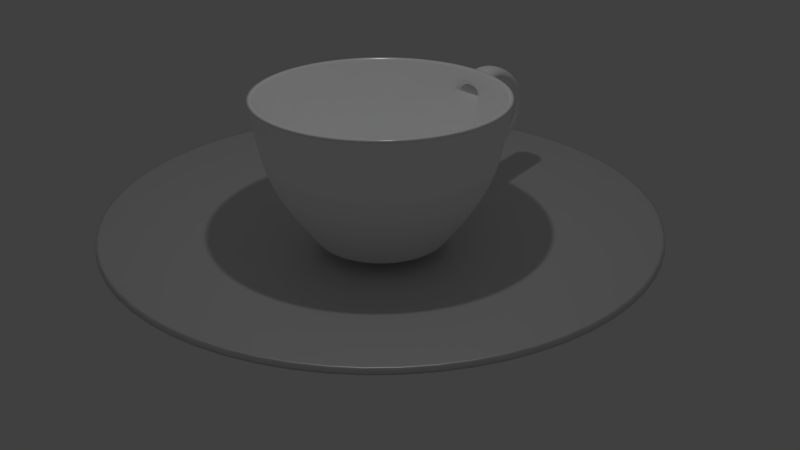 # Source: coffee.blend  (saved by Blender 2.79.0; exported with 4.5.12 LTS)
import bpy
from mathutils import Matrix  # noqa: F401  (used for matrix-valued properties, if any)

bpy.ops.wm.read_factory_settings(use_empty=True)
scene = bpy.context.scene
scene.name = 'Scene'

# ---- collections
col_collection_1 = bpy.data.collections.new('Collection 1'); scene.collection.children.link(col_collection_1)

# ---- images (referenced by path relative to the original .blend; pixels are not part of the script)
import os
ASSET_DIR = os.environ.get("B2B_ASSET_DIR", "")  # directory of the original .blend (textures are referenced by path, not embedded)
HERE = os.path.dirname(os.path.abspath(__file__))  # packed textures are extracted next to this script under _unpacked/

def load_image(name, relpath, width, height, colorspace="sRGB"):
    """Load a texture the original file referenced (path relative to the .blend, or extracted next to this script)."""
    p = next((c for c in (os.path.join(HERE, relpath), os.path.join(ASSET_DIR, relpath)) if relpath and os.path.exists(c)), "")
    if p:
        img = bpy.data.images.load(p, check_existing=True)
        img.name = name
    else:  # same state as the original file: an image datablock whose file is absent (Cycles renders it pink)
        img = bpy.data.images.new(name, width, height)
        img.source = "FILE"
        img.filepath = "//" + (relpath or name)
    img.colorspace_settings.name = colorspace
    return img
img_coffee3_png = load_image('coffee3.png', 'coffee3.png', 1024, 1024, 'sRGB')

# ---- materials (node trees are filled in below, after node groups)
mat_material_002 = bpy.data.materials.new('Material.002')
mat_material_002.alpha_threshold = 0.0
mat_material_002.roughness = 0.5
mat_material_001 = bpy.data.materials.new('Material.001')
mat_material_001.alpha_threshold = 0.0
mat_material_001.diffuse_color = (1.0, 1.0, 1.0, 1.0)
mat_material_001.roughness = 0.5
mat_material_003 = bpy.data.materials.new('Material.003')
mat_material_003.alpha_threshold = 0.0
mat_material_003.roughness = 0.5

# ---- material node trees
mat_material_002.use_nodes = True; mat_material_002.node_tree.nodes.clear()
_N = mat_material_002.node_tree.nodes; _L = mat_material_002.node_tree.links
n0 = _N.new('ShaderNodeOutputMaterial'); n0.name = 'Material Output'; n0.location = (411, 308)
n1 = _N.new('ShaderNodeBsdfDiffuse'); n1.name = 'Diffuse BSDF'; n1.location = (228, 360)
n2 = _N.new('ShaderNodeTexImage'); n2.name = 'Image Texture'; n2.location = (43, 392)
n2.width = 140
n2.image = img_coffee3_png
_L.new(n1.outputs[0], n0.inputs[0])
_L.new(n2.outputs[0], n1.inputs[0])
n0.is_active_output = True
mat_material_001.use_nodes = True; mat_material_001.node_tree.nodes.clear()
_N = mat_material_001.node_tree.nodes; _L = mat_material_001.node_tree.links
n0 = _N.new('ShaderNodeOutputMaterial'); n0.name = 'Material Output'; n0.location = (464, 300)
n1 = _N.new('ShaderNodeBsdfDiffuse'); n1.name = 'Diffuse BSDF'; n1.location = (14, 381)
n1.inputs[0].default_value = (1.0, 1.0, 1.0, 1.0)
n2 = _N.new('ShaderNodeMixShader'); n2.name = 'Mix Shader'; n2.location = (244, 371)
n2.inputs[0].default_value = 0.09
n3 = _N.new('ShaderNodeBsdfAnisotropic'); n3.name = 'Glossy BSDF'; n3.location = (31, 239)
n3.distribution = 'GGX'
n3.inputs[1].default_value = 0.2
_L.new(n1.outputs[0], n2.inputs[1])
_L.new(n2.outputs[0], n0.inputs[0])
_L.new(n3.outputs[0], n2.inputs[2])
n0.is_active_output = True
mat_material_003.use_nodes = True; mat_material_003.node_tree.nodes.clear()
_N = mat_material_003.node_tree.nodes; _L = mat_material_003.node_tree.links
n0 = _N.new('ShaderNodeOutputMaterial'); n0.name = 'Material Output'; n0.location = (497, 305)
n1 = _N.new('ShaderNodeBsdfDiffuse'); n1.name = 'Diffuse BSDF'; n1.location = (-14, 444)
n2 = _N.new('ShaderNodeMixShader'); n2.name = 'Mix Shader'; n2.location = (274, 373)
n3 = _N.new('ShaderNodeBsdfAnisotropic'); n3.name = 'Glossy BSDF'; n3.location = (0, 308)
n3.distribution = 'GGX'
n3.inputs[1].default_value = 0.4472
_L.new(n1.outputs[0], n2.inputs[1])
_L.new(n2.outputs[0], n0.inputs[0])
_L.new(n3.outputs[0], n2.inputs[2])
n0.is_active_output = True

# ---- world
world_world = bpy.data.worlds.new('World'); scene.world = world_world
world_world.color = (0.05088, 0.05088, 0.05088)
world_world.use_sun_shadow = False
world_world.sun_shadow_jitter_overblur = 0.0
world_world.cycles.sampling_method = 'MANUAL'

# ---- cameras
cam_camera = bpy.data.cameras.new('Camera')
cam_camera.clip_end = 100.0
cam_camera.lens = 35.0
cam_camera.sensor_width = 32.0
cam_camera.sensor_height = 18.0
cam_camera.ortho_scale = 7.314
cam_camera.dof.focus_distance = 0.0

# ---- lights
light_lamp = bpy.data.lights.new('Lamp', 'POINT')
light_lamp.transmission_factor = 0.0
light_lamp.cutoff_distance = 30.0
light_lamp.energy = 100.0
light_lamp.shadow_buffer_clip_start = 1.001
light_lamp.shadow_soft_size = 0.106
light_lamp.shadow_maximum_resolution = 0.006
light_lamp.use_absolute_resolution = True

# ---- meshes
me_circle_003 = bpy.data.meshes.new('Circle.003')
me_circle_003.from_pydata([(-0.006784, 0.9891, 0.000827), (-0.3895, 0.913, 0.000827), (-0.7139, 0.6962, 0.000827), (-0.9307, 0.3718, 0.000827), (-1.007, -0.01091, 0.000827), (-0.9307, -0.3936, 0.000827), (-0.7139, -0.718, 0.000827), (-0.3895, -0.9348, 0.000827), (-0.006785, -1.011, 0.000827), (0.3759, -0.9348, 0.000827), (0.7003, -0.718, 0.000827), (0.9171, -0.3936, 0.000827), (0.9932, -0.01091, 0.000827), (0.9171, 0.3718, 0.000827), (0.7003, 0.6962, 0.000827), (0.3759, 0.913, 0.000827)], [], [(0, 1, 2, 3, 4, 5, 6, 7, 8, 9, 10, 11, 12, 13, 14, 15)])
me_circle_003.polygons.foreach_set('use_smooth', [True] * 1)
_uv = me_circle_003.uv_layers.new(name='UVMap')
_uv.uv.foreach_set('vector', [0.561, 0.9999, 0.3749, 0.9999, 0.2029, 0.9238, 0.07133, 0.7832, 9.672e-05, 0.5994, 9.688e-05, 0.4006, 0.07133, 0.2168, 0.2029, 0.0762, 0.3749, 9.672e-05, 0.561, 9.692e-05, 0.733, 0.0762, 0.8646, 0.2168, 0.9358, 0.4006, 0.9358, 0.5994, 0.8646, 0.7832, 0.733, 0.9238])
me_circle_003.materials.append(mat_material_002)
me_circle_003.use_remesh_preserve_volume = False
me_circle_003.use_remesh_preserve_attributes = False
me_circle_003.use_mirror_vertex_groups = False
me_circle_003.update()
me_cylinder = bpy.data.meshes.new('Cylinder')
me_cylinder.from_pydata([(0.2446, 0.0881, -1.724), (0.2836, 0.08739, -1.724), (0.3194, 0.07179, -1.724), (0.3465, 0.04368, -1.724), (0.3608, 0.007325, -1.724), (0.3601, -0.03173, -1.724), (0.3445, -0.06754, -1.724), (0.3164, -0.09465, -1.724), (0.2801, -0.1089, -1.724), (0.241, -0.1082, -1.724), (0.2052, -0.09263, -1.724), (0.1781, -0.06451, -1.724), (0.1638, -0.02816, -1.724), (0.1645, 0.01089, -1.724), (0.1801, 0.0467, -1.724), (0.2082, 0.07381, -1.724), (0.04957, 1.173, -1.206), (0.518, 1.165, -1.206), (0.9475, 0.9778, -1.206), (1.273, 0.6405, -1.206), (1.444, 0.2045, -1.206), (1.436, -0.264, -1.206), (1.249, -0.6935, -1.206), (0.9113, -1.019, -1.206), (0.4752, -1.19, -1.206), (0.006783, -1.182, -1.206), (-0.4227, -0.9945, -1.206), (-0.748, -0.6572, -1.206), (-0.9194, -0.2212, -1.206), (-0.9109, 0.2473, -1.206), (-0.7237, 0.6768, -1.206), (-0.3865, 1.002, -1.206), (-0.01656, 1.538, 0.07536), (0.5972, 1.527, 0.07536), (1.16, 1.282, 0.07536), (1.586, 0.8398, 0.07536), (1.811, 0.2685, 0.07536), (1.8, -0.3453, 0.07536), (1.554, -0.9082, 0.07536), (1.113, -1.334, 0.07536), (0.5412, -1.559, 0.07536), (-0.07262, -1.548, 0.07536), (-0.6354, -1.303, 0.07536), (-1.062, -0.8606, 0.07536), (-1.286, -0.2893, 0.07536), (-1.275, 0.3245, 0.07536), (-1.03, 0.8873, 0.07536), (-0.5879, 1.313, 0.07536), (0.4381, 0.7967, -1.724), (0.7336, 0.668, -1.724), (0.9574, 0.436, -1.724), (1.075, 0.136, -1.724), (1.069, -0.1863, -1.724), (0.9407, -0.4817, -1.724), (0.7087, -0.7055, -1.724), (0.4087, -0.8234, -1.724), (0.08646, -0.8175, -1.724), (-0.209, -0.6888, -1.724), (-0.4327, -0.4568, -1.724), (-0.5507, -0.1568, -1.724), (-0.5448, 0.1654, -1.724), (-0.4161, 0.4609, -1.724), (-0.1841, 0.6846, -1.724), (0.1159, 0.8025, -1.724), (0.5927, 1.506, -0.0541), (1.148, 1.264, -0.0541), (1.568, 0.8282, -0.0541), (1.79, 0.2647, -0.0541), (1.779, -0.3408, -0.0541), (1.537, -0.8959, -0.0541), (1.101, -1.316, -0.0541), (0.5374, -1.538, -0.0541), (-0.06806, -1.527, -0.0541), (-0.6232, -1.285, -0.0541), (-1.044, -0.8491, -0.0541), (-1.265, -0.2855, -0.0541), (-1.254, 0.32, -0.0541), (-1.012, 0.8751, -0.0541), (-0.5763, 1.295, -0.0541), (-0.01277, 1.517, -0.0541), (0.5694, 1.399, -0.7979), (1.085, 1.174, -0.7979), (1.476, 0.7691, -0.7979), (1.682, 0.2453, -0.7979), (1.672, -0.3175, -0.7979), (1.447, -0.8335, -0.7979), (1.042, -1.224, -0.7979), (0.518, -1.43, -0.7979), (-0.04476, -1.42, -0.7979), (-0.5608, -1.195, -0.7979), (-0.9515, -0.7899, -0.7979), (-1.157, -0.2661, -0.7979), (-1.147, 0.2967, -0.7979), (-0.9223, 0.8126, -0.7979), (-0.5172, 1.203, -0.7979), (0.006632, 1.409, -0.7979), (0.5078, 2.069, -0.7435), (0.514, 2.251, -0.8782), (0.1182, 2.249, -0.8854), (0.1215, 2.067, -0.7505), (0.5047, 2.144, -0.5783), (0.1173, 2.145, -0.5863), (0.5112, 2.364, -0.6359), (0.1141, 2.365, -0.6441), (0.506, 2.355, -0.3123), (0.1109, 2.361, -0.3196), (0.4998, 2.144, -0.3927), (0.1143, 2.149, -0.3998), (0.1197, 1.847, -0.1347), (0.1116, 2.045, -0.2349), (0.4939, 2.037, -0.2298), (0.4997, 2.197, -0.07282), (0.4922, 1.646, -0.2012), (0.4976, 1.621, 0.0283), (0.09419, 1.629, 0.0301), (0.09865, 1.654, -0.1994), (0.108, 2.205, -0.07806), (0.4811, 1.898, 0.06716), (0.1158, 1.907, 0.06559), (0.4761, 1.838, -0.1331), (0.1095, 1.877, -0.9352), (0.4854, 1.883, -0.9321), (0.1057, 1.934, -1.148), (0.491, 1.94, -1.145), (0.1161, 1.644, -1.055), (0.454, 1.648, -1.052), (0.1126, 1.695, -1.247), (0.459, 1.7, -1.244), (0.136, 1.093, -1.313), (0.5313, 1.1, -1.312), (0.06265, 1.101, -1.318), (0.5023, 1.093, -1.318), (0.9054, 0.9172, -1.318), (1.211, 0.6006, -1.318), (1.372, 0.1914, -1.318), (1.364, -0.2483, -1.318), (1.188, -0.6514, -1.318), (0.8714, -0.9566, -1.318), (0.4621, -1.117, -1.318), (0.02249, -1.109, -1.318), (-0.3806, -0.9339, -1.318), (-0.6859, -0.6173, -1.318), (-0.8467, -0.2081, -1.318), (-0.8387, 0.2315, -1.318), (-0.6631, 0.6347, -1.318), (-0.3466, 0.9399, -1.318), (0.4742, 0.9621, -1.503), (0.8302, 0.807, -1.503), (1.1, 0.5274, -1.503), (1.242, 0.166, -1.503), (1.235, -0.2223, -1.503), (1.08, -0.5783, -1.503), (0.8002, -0.8479, -1.503), (0.4387, -0.99, -1.503), (0.05043, -0.9829, -1.503), (-0.3056, -0.8278, -1.503), (-0.5752, -0.5483, -1.503), (-0.7173, -0.1868, -1.503), (-0.7102, 0.2015, -1.503), (-0.5551, 0.5575, -1.503), (-0.2755, 0.8271, -1.503), (0.08589, 0.9692, -1.503), (0.08381, 1.344, -1.187), (0.4717, 1.339, -1.186), (0.4575, 1.384, -1.374), (0.09555, 1.389, -1.374), (0.0713, 0.9454, -1.3), (0.4869, 0.9355, -1.304), (0.4644, 0.9599, -1.501), (0.08931, 0.9686, -1.498), (0.4963, 1.502, -0.08946), (0.4908, 1.477, -0.332), (0.08342, 1.509, -0.08946), (0.08799, 1.484, -0.332), (0.1161, 0.8015, -1.724), (0.4379, 0.7957, -1.724), (0.733, 0.6671, -1.724), (0.9565, 0.4354, -1.724), (1.074, 0.1358, -1.724), (1.068, -0.186, -1.724), (0.9398, -0.4811, -1.724), (0.7081, -0.7046, -1.724), (0.4085, -0.8223, -1.724), (0.08669, -0.8165, -1.724), (-0.2084, -0.6879, -1.724), (-0.4319, -0.4562, -1.724), (-0.5496, -0.1566, -1.724), (-0.5438, 0.1652, -1.724), (-0.4152, 0.4603, -1.724), (-0.1835, 0.6837, -1.724)], [(128, 129), (129, 131)], [(0, 1, 2, 3, 4, 5, 6, 7, 8, 9, 10, 11, 12, 13, 14, 15), (145, 31, 16, 130), (144, 30, 31, 145), (143, 29, 30, 144), (142, 28, 29, 143), (141, 27, 28, 142), (140, 26, 27, 141), (139, 25, 26, 140), (138, 24, 25, 139), (137, 23, 24, 138), (136, 22, 23, 137), (135, 21, 22, 136), (134, 20, 21, 135), (133, 19, 20, 134), (132, 18, 19, 133), (131, 17, 18, 132), (130, 16, 17, 131), (78, 47, 32, 79), (77, 46, 47, 78), (76, 45, 46, 77), (75, 44, 45, 76), (74, 43, 44, 75), (73, 42, 43, 74), (72, 41, 42, 73), (71, 40, 41, 72), (70, 39, 40, 71), (69, 38, 39, 70), (68, 37, 38, 69), (67, 36, 37, 68), (66, 35, 36, 67), (65, 34, 35, 66), (64, 33, 34, 65), (79, 32, 33, 64), (174, 63, 48, 175), (175, 48, 49, 176), (176, 49, 50, 177), (177, 50, 51, 178), (178, 51, 52, 179), (179, 52, 53, 180), (180, 53, 54, 181), (181, 54, 55, 182), (182, 55, 56, 183), (183, 56, 57, 184), (184, 57, 58, 185), (185, 58, 59, 186), (186, 59, 60, 187), (187, 60, 61, 188), (188, 61, 62, 189), (189, 62, 63, 174), (80, 64, 65, 81), (81, 65, 66, 82), (82, 66, 67, 83), (83, 67, 68, 84), (84, 68, 69, 85), (85, 69, 70, 86), (86, 70, 71, 87), (87, 71, 72, 88), (88, 72, 73, 89), (89, 73, 74, 90), (90, 74, 75, 91), (91, 75, 76, 92), (92, 76, 77, 93), (93, 77, 78, 94), (94, 78, 79, 95), (31, 94, 95, 16), (30, 93, 94, 31), (29, 92, 93, 30), (28, 91, 92, 29), (27, 90, 91, 28), (26, 89, 90, 27), (25, 88, 89, 26), (24, 87, 88, 25), (23, 86, 87, 24), (22, 85, 86, 23), (21, 84, 85, 22), (20, 83, 84, 21), (19, 82, 83, 20), (18, 81, 82, 19), (17, 80, 81, 18), (16, 95, 80, 17), (103, 102, 97, 98), (97, 96, 121, 123), (107, 105, 103, 101), (100, 101, 99, 96), (102, 100, 96, 97), (104, 106, 100, 102), (106, 107, 101, 100), (101, 103, 98, 99), (105, 104, 102, 103), (112, 115, 108, 119), (109, 116, 105, 107), (110, 109, 107, 106), (111, 110, 106, 104), (108, 118, 116, 109), (113, 112, 119, 117), (171, 173, 115, 112), (114, 113, 117, 118), (172, 170, 113, 114), (173, 172, 114, 115), (115, 114, 118, 108), (170, 171, 112, 113), (117, 119, 110, 111), (116, 111, 104, 105), (118, 117, 111, 116), (119, 108, 109, 110), (122, 123, 127, 126), (99, 98, 122, 120), (98, 97, 123, 122), (96, 99, 120, 121), (120, 122, 126, 124), (123, 121, 125, 127), (121, 120, 124, 125), (161, 130, 131, 146), (146, 131, 132, 147), (147, 132, 133, 148), (148, 133, 134, 149), (149, 134, 135, 150), (150, 135, 136, 151), (151, 136, 137, 152), (152, 137, 138, 153), (153, 138, 139, 154), (154, 139, 140, 155), (155, 140, 141, 156), (156, 141, 142, 157), (157, 142, 143, 158), (158, 143, 144, 159), (159, 144, 145, 160), (160, 145, 130, 161), (62, 160, 161, 63), (61, 159, 160, 62), (60, 158, 159, 61), (59, 157, 158, 60), (58, 156, 157, 59), (57, 155, 156, 58), (56, 154, 155, 57), (55, 153, 154, 56), (54, 152, 153, 55), (53, 151, 152, 54), (52, 150, 151, 53), (51, 149, 150, 52), (50, 148, 149, 51), (49, 147, 148, 50), (48, 146, 147, 49), (63, 161, 146, 48), (163, 125, 124, 162), (164, 127, 125, 163), (162, 124, 126, 165), (165, 126, 127, 164), (169, 165, 164, 168), (166, 162, 165, 169), (168, 164, 163, 167), (167, 163, 162, 166), (131, 167, 166, 130), (146, 168, 167, 131), (130, 166, 169, 161), (161, 169, 168, 146), (64, 80, 171, 170), (95, 79, 172, 173), (79, 64, 170, 172), (80, 95, 173, 171), (1, 0, 174, 175), (2, 1, 175, 176), (3, 2, 176, 177), (4, 3, 177, 178), (5, 4, 178, 179), (6, 5, 179, 180), (7, 6, 180, 181), (8, 7, 181, 182), (9, 8, 182, 183), (10, 9, 183, 184), (11, 10, 184, 185), (12, 11, 185, 186), (13, 12, 186, 187), (14, 13, 187, 188), (15, 14, 188, 189), (0, 15, 189, 174)])
me_cylinder.polygons.foreach_set('use_smooth', [True] * 176)
me_cylinder.materials.append(mat_material_001)
me_cylinder.use_remesh_preserve_volume = False
me_cylinder.use_remesh_preserve_attributes = False
me_cylinder.use_mirror_vertex_groups = False
me_cylinder.update()
me_circle_002 = bpy.data.meshes.new('Circle.002')
me_circle_002.from_pydata([(8.108e-09, 0.4187, -0.06001), (-0.1602, 0.3869, -0.06001), (-0.2961, 0.2961, -0.06001), (-0.3869, 0.1602, -0.06001), (-0.4187, -1.883e-08, -0.06001), (-0.3869, -0.1602, -0.06001), (-0.2961, -0.2961, -0.06001), (-0.1602, -0.3869, -0.06001), (-8.317e-08, -0.4187, -0.06001), (0.1602, -0.3869, -0.06001), (0.2961, -0.2961, -0.06001), (0.3869, -0.1602, -0.06001), (0.4187, 1.332e-08, -0.06001), (0.3869, 0.1602, -0.06001), (0.2961, 0.2961, -0.06001), (0.1602, 0.3869, -0.06001), (2.098e-08, 1.563, 0.1708), (-0.5982, 1.444, 0.1708), (-1.105, 1.105, 0.1708), (-1.444, 0.5982, 0.1708), (-1.563, -7.463e-08, 0.1708), (-1.444, -0.5982, 0.1708), (-1.105, -1.105, 0.1708), (-0.5982, -1.444, 0.1708), (-2.151e-07, -1.563, 0.1708), (0.5982, -1.444, 0.1708), (1.105, -1.105, 0.1708), (1.444, -0.5982, 0.1708), (1.563, 1.235e-08, 0.1708), (1.444, 0.5982, 0.1708), (1.105, 1.105, 0.1708), (0.5982, 1.444, 0.1708), (-0.2254, 0.5442, 0.0), (-1.644e-08, 0.589, 0.0), (-0.4165, 0.4165, 0.0), (-0.5442, 0.2254, 0.0), (-0.589, -2.201e-08, 0.0), (-0.5442, -0.2254, 0.0), (-0.4165, -0.4165, 0.0), (-0.2254, -0.5442, 0.0), (-1.054e-07, -0.589, 0.0), (0.2254, -0.5442, 0.0), (0.4165, -0.4165, 0.0), (0.5442, -0.2254, 0.0), (0.589, 1.077e-08, 0.0), (0.5442, 0.2254, 0.0), (0.4165, 0.4165, 0.0), (0.2254, 0.5442, 0.0), (1.069, 1.069, 0.1613), (1.397, 0.5786, 0.1613), (-0.5786, -1.397, 0.1613), (-1.069, -1.069, 0.1613), (0.5786, 1.397, 0.1613), (-2.092e-07, -1.512, 0.1613), (-0.5786, 1.397, 0.1613), (1.907e-08, 1.512, 0.1613), (0.5786, -1.397, 0.1613), (-1.069, 1.069, 0.1613), (1.069, -1.069, 0.1613), (-1.397, 0.5786, 0.1613), (1.397, -0.5786, 0.1613), (-1.512, -7.182e-08, 0.1613), (1.512, 1.231e-08, 0.1613), (-1.397, -0.5786, 0.1613)], [], [(0, 15, 14, 13, 12, 11, 10, 9, 8, 7, 6, 5, 4, 3, 2, 1), (49, 48, 30, 29), (51, 50, 23, 22), (48, 52, 31, 30), (50, 53, 24, 23), (55, 54, 17, 16), (52, 55, 16, 31), (53, 56, 25, 24), (54, 57, 18, 17), (56, 58, 26, 25), (57, 59, 19, 18), (58, 60, 27, 26), (59, 61, 20, 19), (60, 62, 28, 27), (61, 63, 21, 20), (62, 49, 29, 28), (63, 51, 22, 21), (0, 1, 32, 33), (1, 2, 34, 32), (2, 3, 35, 34), (3, 4, 36, 35), (4, 5, 37, 36), (5, 6, 38, 37), (6, 7, 39, 38), (7, 8, 40, 39), (8, 9, 41, 40), (9, 10, 42, 41), (10, 11, 43, 42), (11, 12, 44, 43), (12, 13, 45, 44), (13, 14, 46, 45), (14, 15, 47, 46), (15, 0, 33, 47), (37, 38, 51, 63), (44, 45, 49, 62), (36, 37, 63, 61), (43, 44, 62, 60), (35, 36, 61, 59), (42, 43, 60, 58), (34, 35, 59, 57), (41, 42, 58, 56), (32, 34, 57, 54), (40, 41, 56, 53), (47, 33, 55, 52), (33, 32, 54, 55), (39, 40, 53, 50), (46, 47, 52, 48), (38, 39, 50, 51), (45, 46, 48, 49)])
me_circle_002.polygons.foreach_set('use_smooth', [True] * 49)
me_circle_002.materials.append(mat_material_003)
me_circle_002.use_remesh_preserve_volume = False
me_circle_002.use_remesh_preserve_attributes = False
me_circle_002.use_mirror_vertex_groups = False
me_circle_002.update()

# ---- objects
ob_circle_001 = bpy.data.objects.new('Circle.001', me_circle_003)
ob_cylinder = bpy.data.objects.new('Cylinder', me_cylinder)
ob_circle = bpy.data.objects.new('Circle', me_circle_002)
ob_lamp = bpy.data.objects.new('Lamp', light_lamp)
ob_camera = bpy.data.objects.new('Camera', cam_camera)

# ---- transforms, parenting, visibility, modifiers, constraints
ob_circle_001.location = (0.2654, 0.002726, 2.071)
ob_circle_001.scale = (1.529, 1.529, 1.529)
ob_circle_001.hide_render = True
ob_circle_001.lineart.crease_threshold = 0.0
_m = ob_circle_001.modifiers.new('Subsurf', 'SUBSURF')
_m.uv_smooth = 'PRESERVE_CORNERS'
_m.quality = 2
_m.show_only_control_edges = False
ob_cylinder.location = (0.0, 0.0, 2.127)
ob_cylinder.lineart.crease_threshold = 0.0
_m = ob_cylinder.modifiers.new('Subsurf', 'SUBSURF')
_m.uv_smooth = 'PRESERVE_CORNERS'
_m.quality = 2
_m.show_only_control_edges = False
_m = ob_cylinder.modifiers.new('Solidify', 'SOLIDIFY')
_m.thickness = 0.05
_m.nonmanifold_thickness_mode = 'FIXED'
_m.nonmanifold_merge_threshold = 0.0003
ob_circle.location = (0.2525, -0.001555, 0.3132)
ob_circle.scale = (2.212, 2.212, 2.212)
ob_circle.lineart.crease_threshold = 0.0
_m = ob_circle.modifiers.new('Subsurf', 'SUBSURF')
_m.uv_smooth = 'PRESERVE_CORNERS'
_m.quality = 2
_m.levels = 2
_m.show_only_control_edges = False
_m = ob_circle.modifiers.new('Solidify', 'SOLIDIFY')
_m.thickness = 0.03
_m.nonmanifold_thickness_mode = 'FIXED'
_m.nonmanifold_merge_threshold = 0.0003
ob_lamp.location = (0.3745, -0.03409, 6.514)
ob_lamp.rotation_euler = (0.6503, 0.05522, 1.866)
ob_lamp.lock_rotations_4d = False
ob_lamp.empty_display_type = 'ARROWS'
ob_lamp.color = (0.0, 0.0, 0.0, 0.0)
ob_lamp.lineart.crease_threshold = 0.0
ob_camera.location = (7.481, -6.508, 5.344)
ob_camera.rotation_euler = (1.109, 0.0, 0.8149)
ob_camera.lock_rotations_4d = False
ob_camera.empty_display_type = 'ARROWS'
ob_camera.color = (0.0, 0.0, 0.0, 0.0)
ob_camera.display_type = 'WIRE'
ob_camera.lineart.crease_threshold = 0.0

# ---- collection membership
col_collection_1.objects.link(ob_circle_001)
col_collection_1.objects.link(ob_cylinder)
col_collection_1.objects.link(ob_circle)
col_collection_1.objects.link(ob_lamp)
col_collection_1.objects.link(ob_camera)

# ---- scene / render settings (as saved in the file)
scene.camera = ob_camera
scene.frame_start = 1; scene.frame_end = 250; scene.frame_set(1)
scene.render.engine = 'CYCLES'
scene.render.resolution_percentage = 50
scene.render.dither_intensity = 0.0
scene.cycles.use_denoising = False
scene.cycles.samples = 128
scene.cycles.sampling_pattern = 'TABULATED_SOBOL'
scene.cycles.use_adaptive_sampling = False
scene.cycles.use_light_tree = False
scene.cycles.blur_glossy = 0.0
scene.cycles.sample_clamp_indirect = 0.0
scene.view_settings.view_transform = 'Standard'
bpy.context.view_layer.update()
